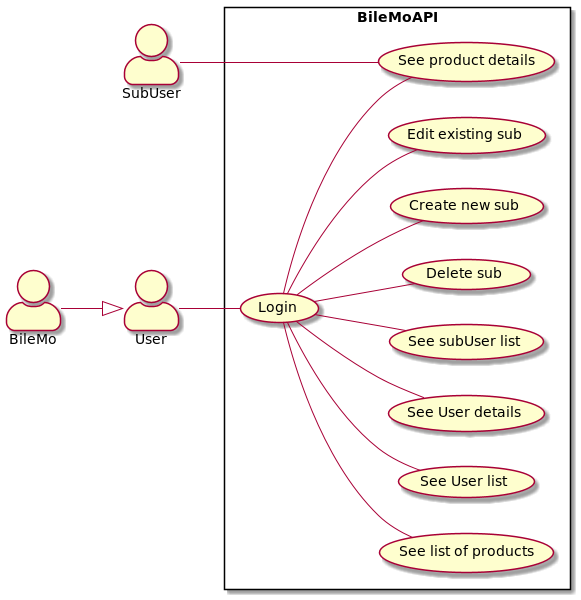

The diagram above was rendered by PlantUML. Its source (embedded in the PNG):
@startuml
left to right direction

skinparam packageStyle rectangle
skinparam actorStyle awesome

actor User
actor BileMo
rectangle BileMoAPI {
    usecase "Login" as login
    usecase "See list of products" as pl
    usecase "See product details" as pd
    usecase "See User list" as ul
    usecase "See User details" as ud
    usecase "See subUser list" as sl
    usecase "See sub details" as sd
    usecase "Create new sub" as sc
    usecase "Edit existing sub" as su
    usecase  "Delete sub" as sd
}

login -- pl
login -- pd
login -- ul
login -- ud
login -- sl
login -- sc
login -- su
login -- sd

BileMo --|> User

User -- (login)

SubUser --- (pd)

@enduml